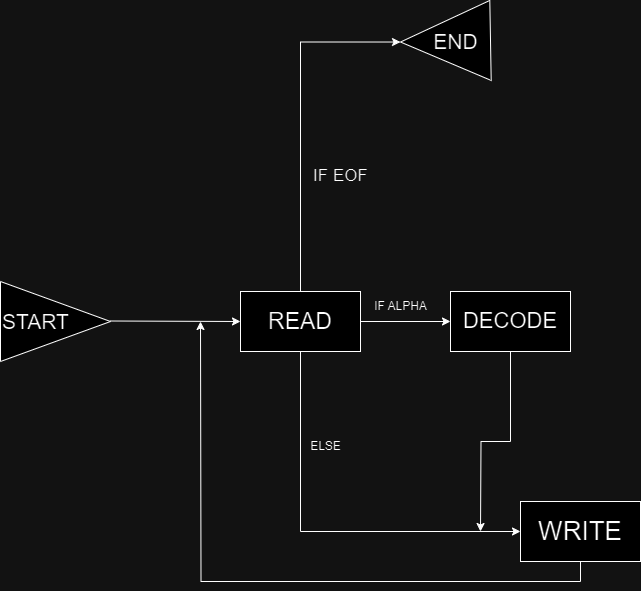

The diagram above was exported from draw.io. Its source (the exported page's mxGraphModel, read from the mxfile embedded in the PNG):
<mxGraphModel dx="1434" dy="791" grid="1" gridSize="10" guides="1" tooltips="1" connect="1" arrows="1" fold="1" page="1" pageScale="1" pageWidth="827" pageHeight="1169" math="0" shadow="0">
  <root>
    <mxCell id="0" />
    <mxCell id="1" parent="0" />
    <mxCell id="bfzJnFRo2_o5lI_w_VDj-1" value="&lt;font style=&quot;font-size: 21px;&quot;&gt;START&lt;/font&gt;" style="triangle;whiteSpace=wrap;html=1;align=left;" vertex="1" parent="1">
      <mxGeometry x="40" y="320" width="110" height="80" as="geometry" />
    </mxCell>
    <mxCell id="bfzJnFRo2_o5lI_w_VDj-2" value="" style="endArrow=classic;html=1;rounded=0;" edge="1" parent="1">
      <mxGeometry width="50" height="50" relative="1" as="geometry">
        <mxPoint x="150" y="359.5" as="sourcePoint" />
        <mxPoint x="280" y="360" as="targetPoint" />
      </mxGeometry>
    </mxCell>
    <mxCell id="bfzJnFRo2_o5lI_w_VDj-6" style="edgeStyle=orthogonalEdgeStyle;rounded=0;orthogonalLoop=1;jettySize=auto;html=1;exitX=1;exitY=0.5;exitDx=0;exitDy=0;" edge="1" parent="1" source="bfzJnFRo2_o5lI_w_VDj-5" target="bfzJnFRo2_o5lI_w_VDj-7">
      <mxGeometry relative="1" as="geometry">
        <mxPoint x="480" y="360" as="targetPoint" />
      </mxGeometry>
    </mxCell>
    <mxCell id="bfzJnFRo2_o5lI_w_VDj-11" style="edgeStyle=orthogonalEdgeStyle;rounded=0;orthogonalLoop=1;jettySize=auto;html=1;exitX=0.5;exitY=0;exitDx=0;exitDy=0;entryX=1;entryY=0.5;entryDx=0;entryDy=0;" edge="1" parent="1" source="bfzJnFRo2_o5lI_w_VDj-5" target="bfzJnFRo2_o5lI_w_VDj-10">
      <mxGeometry relative="1" as="geometry" />
    </mxCell>
    <mxCell id="bfzJnFRo2_o5lI_w_VDj-14" style="edgeStyle=orthogonalEdgeStyle;rounded=0;orthogonalLoop=1;jettySize=auto;html=1;exitX=0.5;exitY=1;exitDx=0;exitDy=0;entryX=0;entryY=0.5;entryDx=0;entryDy=0;" edge="1" parent="1" source="bfzJnFRo2_o5lI_w_VDj-5" target="bfzJnFRo2_o5lI_w_VDj-13">
      <mxGeometry relative="1" as="geometry" />
    </mxCell>
    <mxCell id="bfzJnFRo2_o5lI_w_VDj-5" value="&lt;font style=&quot;font-size: 23px;&quot;&gt;READ&lt;/font&gt;" style="rounded=0;whiteSpace=wrap;html=1;" vertex="1" parent="1">
      <mxGeometry x="280" y="330" width="120" height="60" as="geometry" />
    </mxCell>
    <mxCell id="bfzJnFRo2_o5lI_w_VDj-15" style="edgeStyle=orthogonalEdgeStyle;rounded=0;orthogonalLoop=1;jettySize=auto;html=1;exitX=0.5;exitY=1;exitDx=0;exitDy=0;" edge="1" parent="1" source="bfzJnFRo2_o5lI_w_VDj-7">
      <mxGeometry relative="1" as="geometry">
        <mxPoint x="520" y="570" as="targetPoint" />
      </mxGeometry>
    </mxCell>
    <mxCell id="bfzJnFRo2_o5lI_w_VDj-7" value="&lt;font style=&quot;font-size: 22px;&quot;&gt;DECODE&lt;/font&gt;" style="rounded=0;whiteSpace=wrap;html=1;" vertex="1" parent="1">
      <mxGeometry x="490" y="330" width="120" height="60" as="geometry" />
    </mxCell>
    <mxCell id="bfzJnFRo2_o5lI_w_VDj-10" value="" style="triangle;whiteSpace=wrap;html=1;rotation=-181;" vertex="1" parent="1">
      <mxGeometry x="440" y="39.74" width="90" height="80" as="geometry" />
    </mxCell>
    <mxCell id="bfzJnFRo2_o5lI_w_VDj-12" value="&lt;font style=&quot;font-size: 21px;&quot;&gt;END&lt;/font&gt;" style="text;html=1;align=center;verticalAlign=middle;resizable=0;points=[];autosize=1;strokeColor=none;fillColor=none;" vertex="1" parent="1">
      <mxGeometry x="460" y="59.739999999999995" width="70" height="40" as="geometry" />
    </mxCell>
    <mxCell id="bfzJnFRo2_o5lI_w_VDj-16" style="edgeStyle=orthogonalEdgeStyle;rounded=0;orthogonalLoop=1;jettySize=auto;html=1;exitX=0.5;exitY=1;exitDx=0;exitDy=0;" edge="1" parent="1" source="bfzJnFRo2_o5lI_w_VDj-13">
      <mxGeometry relative="1" as="geometry">
        <mxPoint x="240" y="360" as="targetPoint" />
      </mxGeometry>
    </mxCell>
    <mxCell id="bfzJnFRo2_o5lI_w_VDj-13" value="&lt;font style=&quot;font-size: 26px;&quot;&gt;WRITE&lt;/font&gt;" style="rounded=0;whiteSpace=wrap;html=1;" vertex="1" parent="1">
      <mxGeometry x="560" y="540" width="120" height="60" as="geometry" />
    </mxCell>
    <mxCell id="bfzJnFRo2_o5lI_w_VDj-17" value="&lt;font style=&quot;font-size: 17px;&quot;&gt;IF EOF&lt;/font&gt;" style="text;html=1;align=center;verticalAlign=middle;resizable=0;points=[];autosize=1;strokeColor=none;fillColor=none;" vertex="1" parent="1">
      <mxGeometry x="340" y="200" width="80" height="30" as="geometry" />
    </mxCell>
    <mxCell id="bfzJnFRo2_o5lI_w_VDj-18" value="IF ALPHA" style="text;html=1;align=center;verticalAlign=middle;resizable=0;points=[];autosize=1;strokeColor=none;fillColor=none;" vertex="1" parent="1">
      <mxGeometry x="400" y="330" width="80" height="30" as="geometry" />
    </mxCell>
    <mxCell id="bfzJnFRo2_o5lI_w_VDj-19" value="ELSE" style="text;html=1;align=center;verticalAlign=middle;resizable=0;points=[];autosize=1;strokeColor=none;fillColor=none;" vertex="1" parent="1">
      <mxGeometry x="340" y="470" width="50" height="30" as="geometry" />
    </mxCell>
  </root>
</mxGraphModel>